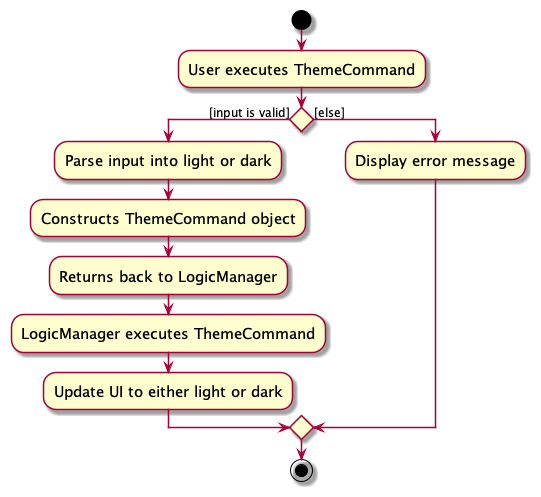

The diagram above was rendered by PlantUML. Its source (embedded in the PNG):
@startuml
skin rose
skinparam ActivityFontSize 15
skinparam ArrowFontSize 12
start
:User executes ThemeCommand;

'Since the beta syntax does not support placing the condition outside the
'diamond we place it as the true branch instead.

if () then ([input is valid])
    :Parse input into light or dark;
    :Constructs ThemeCommand object;
    :Returns back to LogicManager;
    :LogicManager executes ThemeCommand;
    :Update UI to either light or dark;
else ([else])
:Display error message;

endif
stop
@enduml